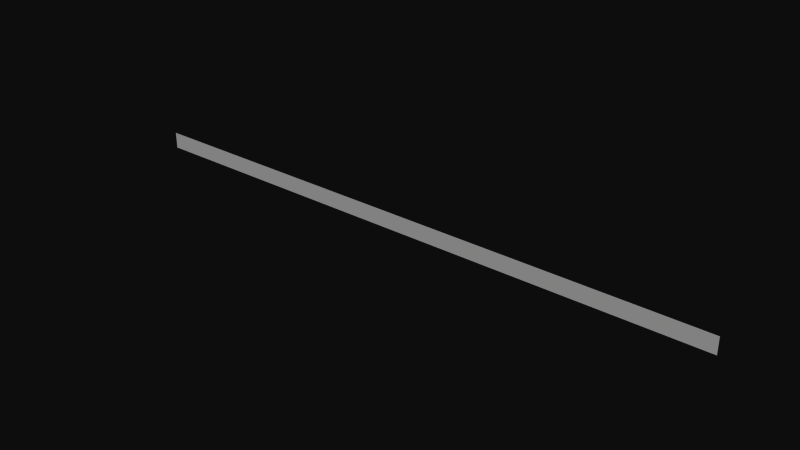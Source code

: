 # Source: ebgb_fence_d.blend  (saved by Blender 2.49.2; exported with 4.5.12 LTS)
import bpy
from mathutils import Matrix  # noqa: F401  (used for matrix-valued properties, if any)

bpy.ops.wm.read_factory_settings(use_empty=True)
scene = bpy.context.scene
scene.name = 'Scene'

# ---- collections
col_collection_1 = bpy.data.collections.new('Collection 1'); scene.collection.children.link(col_collection_1)

# ---- materials (node trees are filled in below, after node groups)
mat_material = bpy.data.materials.new('Material')
mat_material.alpha_threshold = 0.0
mat_material.roughness = 0.5
mat_material.line_color = (0.0, 0.0, 0.0, 1.0)

# ---- material node trees

# ---- world
world_world = bpy.data.worlds.new('World'); scene.world = world_world
world_world.color = (0.05088, 0.05088, 0.05088)
world_world.use_sun_shadow = False
world_world.sun_shadow_jitter_overblur = 0.0
world_world.cycles.sampling_method = 'MANUAL'
world_world.cycles.sample_map_resolution = 256

# ---- meshes
me_plane = bpy.data.meshes.new('Plane')
me_plane.from_pydata([(38.0, 1.0, 0.0), (38.0, -1.0, 0.0), (-34.0, -1.0, 0.0), (-34.0, 1.0, 0.0)], [], [(0, 3, 2, 1)])
_uv = me_plane.uv_layers.new(name='UVTex')
_uv.uv.foreach_set('vector', [-23.0, 0.0, 1.0, 0.0, 1.0, 1.0, -23.0, 1.0])
me_plane.materials.append(mat_material)
me_plane.use_remesh_preserve_volume = False
me_plane.use_remesh_preserve_attributes = False
me_plane.use_mirror_vertex_groups = False
me_plane.update()

# ---- objects
ob_fence = bpy.data.objects.new('Fence', me_plane)

# ---- transforms, parenting, visibility, modifiers, constraints
ob_fence.location = (-38.0, 0.0, 1.0)
ob_fence.rotation_euler = (1.571, -0.0, -0.0)
ob_fence.lineart.crease_threshold = 0.0

# ---- collection membership
col_collection_1.objects.link(ob_fence)

# ---- scene / render settings (as saved in the file)
scene.frame_start = 1; scene.frame_end = 250; scene.frame_set(4)
scene.render.engine = 'BLENDER_EEVEE_NEXT'
scene.render.image_settings.color_mode = 'RGB'
scene.render.image_settings.compression = 90
scene.render.resolution_percentage = 50
scene.render.dither_intensity = 0.0
scene.render.bake_margin = 2
scene.render.bake_bias = 0.0
scene.cycles.use_denoising = False
scene.cycles.samples = 10
scene.cycles.sampling_pattern = 'TABULATED_SOBOL'
scene.cycles.light_sampling_threshold = 0.0
scene.cycles.use_adaptive_sampling = False
scene.cycles.use_light_tree = False
scene.cycles.blur_glossy = 0.0
scene.cycles.volume_bounces = 1
scene.cycles.pixel_filter_type = 'GAUSSIAN'
scene.cycles.sample_clamp_indirect = 0.0
scene.view_settings.view_transform = 'Raw'
bpy.context.view_layer.update()

# ---- added for rendering (the .blend has no active camera and no usable light): camera, sun
cam_auto = bpy.data.cameras.new('AutoCamera')
cam_auto.lens = 50.0
cam_auto.sensor_width = 36.0
cam_auto.clip_end = 1169.69
ob_auto_camera = bpy.data.objects.new('AutoCamera', cam_auto)
scene.collection.objects.link(ob_auto_camera)
ob_auto_camera.location = (30.6491, -79.9793, 54.3195)
ob_auto_camera.rotation_euler = (1.09748, -7.21219e-08, 0.694738)
scene.camera = ob_auto_camera
light_auto_sun = bpy.data.lights.new('AutoSun', 'SUN')
light_auto_sun.energy = 3.0
light_auto_sun.angle = 0.0523599
ob_auto_sun = bpy.data.objects.new('AutoSun', light_auto_sun)
scene.collection.objects.link(ob_auto_sun)
ob_auto_sun.rotation_euler = (0.872665, 0.174533, 0.523599)
bpy.context.view_layer.update()
